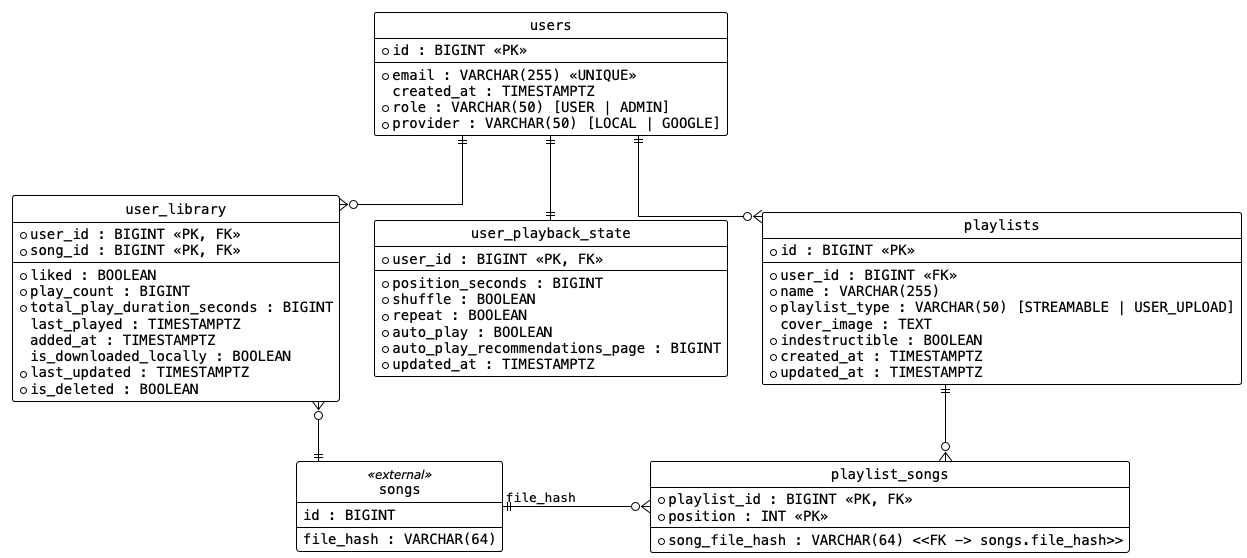

The diagram above was rendered by PlantUML. Its source (embedded in the PNG):
@startuml db_schema_user
!theme plain
hide circle
skinparam linetype ortho
skinparam defaultFontName monospaced

entity "users" as users {
  * id : BIGINT <<PK>>
  --
  * email : VARCHAR(255) <<UNIQUE>>
  created_at : TIMESTAMPTZ
  * role : VARCHAR(50) [USER | ADMIN]
  * provider : VARCHAR(50) [LOCAL | GOOGLE]
}

entity "user_library" as user_library {
  * user_id : BIGINT <<PK, FK>>
  * song_id : BIGINT <<PK, FK>>
  --
  * liked : BOOLEAN
  * play_count : BIGINT
  * total_play_duration_seconds : BIGINT
  last_played : TIMESTAMPTZ
  added_at : TIMESTAMPTZ
  is_downloaded_locally : BOOLEAN
  * last_updated : TIMESTAMPTZ
  * is_deleted : BOOLEAN
}

entity "user_playback_state" as user_playback_state {
  * user_id : BIGINT <<PK, FK>>
  --
  * position_seconds : BIGINT
  * shuffle : BOOLEAN
  * repeat : BOOLEAN
  * auto_play : BOOLEAN
  * auto_play_recommendations_page : BIGINT
  * updated_at : TIMESTAMPTZ
}

entity "playlists" as playlists {
  * id : BIGINT <<PK>>
  --
  * user_id : BIGINT <<FK>>
  * name : VARCHAR(255)
  * playlist_type : VARCHAR(50) [STREAMABLE | USER_UPLOAD]
  cover_image : TEXT
  * indestructible : BOOLEAN
  * created_at : TIMESTAMPTZ
  * updated_at : TIMESTAMPTZ
}

entity "playlist_songs" as playlist_songs {
  * playlist_id : BIGINT <<PK, FK>>
  * position : INT <<PK>>
  --
  * song_file_hash : VARCHAR(64) <<FK -> songs.file_hash>>
}

entity "songs" as songs <<external>> {
  id : BIGINT
  file_hash : VARCHAR(64)
}

users ||--o{ user_library
songs ||-up-o{ user_library

users ||--|| user_playback_state

users     ||--o{ playlists
playlists ||--o{ playlist_songs
songs     ||-right-o{ playlist_songs : "file_hash"

@enduml